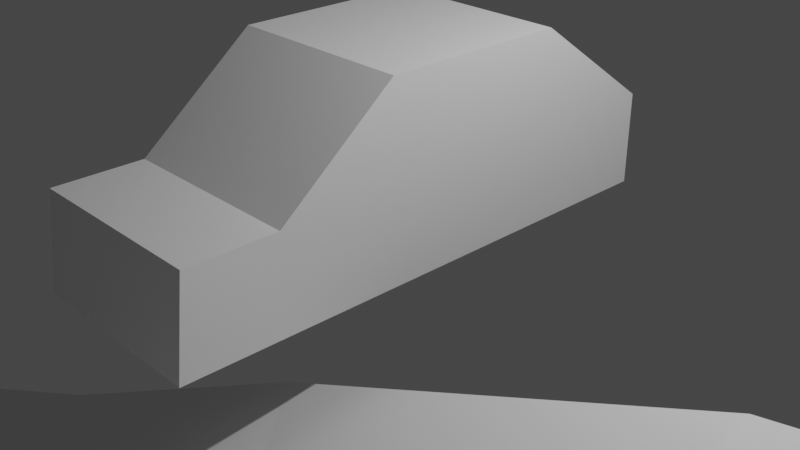 # Source: desmos-car-assets.blend  (saved by Blender 3.2.14; exported with 4.5.12 LTS)
import bpy
from mathutils import Matrix  # noqa: F401  (used for matrix-valued properties, if any)

bpy.ops.wm.read_factory_settings(use_empty=True)
scene = bpy.context.scene
scene.name = 'Scene'

# ---- collections
col_collection = bpy.data.collections.new('Collection'); scene.collection.children.link(col_collection)

# ---- materials (node trees are filled in below, after node groups)
mat_material = bpy.data.materials.new('Material')
mat_material.alpha_threshold = 0.0
mat_material.use_transparent_shadow = False
mat_material.line_color = (0.0, 0.0, 0.0, 1.0)

# ---- material node trees
mat_material.use_nodes = True; mat_material.node_tree.nodes.clear()
_N = mat_material.node_tree.nodes; _L = mat_material.node_tree.links
n0 = _N.new('ShaderNodeOutputMaterial'); n0.name = 'Material Output'; n0.location = (300, 300)
n1 = _N.new('ShaderNodeBsdfPrincipled'); n1.name = 'Principled BSDF'; n1.location = (10, 300)
n1.distribution = 'GGX'
n1.subsurface_method = 'RANDOM_WALK_SKIN'
n1.inputs[2].default_value = 0.4
n1.inputs[3].default_value = 1.45
n1.inputs[27].default_value = (0.0, 0.0, 0.0, 1.0)
n1.inputs[28].default_value = 1.0
_L.new(n1.outputs[0], n0.inputs[0])
n0.is_active_output = True

# ---- world
world_world = bpy.data.worlds.new('World'); scene.world = world_world
world_world.use_nodes = True; world_world.node_tree.nodes.clear()
_N = world_world.node_tree.nodes; _L = world_world.node_tree.links
n0 = _N.new('ShaderNodeOutputWorld'); n0.name = 'World Output'; n0.location = (300, 300)
n1 = _N.new('ShaderNodeBackground'); n1.name = 'Background'; n1.location = (10, 300)
n1.inputs[0].default_value = (0.05088, 0.05088, 0.05088, 1.0)
_L.new(n1.outputs[0], n0.inputs[0])
n0.is_active_output = True
world_world.color = (0.05088, 0.05088, 0.05088)
world_world.use_sun_shadow = False
world_world.sun_shadow_jitter_overblur = 0.0

# ---- cameras
cam_camera = bpy.data.cameras.new('Camera')
cam_camera.clip_end = 100.0
cam_camera.ortho_scale = 7.314

# ---- lights
light_light = bpy.data.lights.new('Light', 'POINT')
light_light.transmission_factor = 0.0
light_light.energy = 1000.0
light_light.shadow_soft_size = 0.1
light_light.shadow_maximum_resolution = 0.006
light_light.use_absolute_resolution = True

# ---- meshes
me_cube = bpy.data.meshes.new('Cube')
me_cube.from_pydata([(1.0, 1.0, 2.0), (1.0, 2.418, 0.0), (1.0, -1.0, 2.0), (1.0, -2.344, 0.0), (-1.0, 1.0, 2.0), (-1.0, 2.418, 0.0), (-1.0, -1.0, 2.0), (-1.0, -2.344, 0.0), (1.0, 2.418, 1.0), (-1.0, -2.236, 1.0), (1.0, -2.236, 1.0), (-1.0, 2.418, 1.0), (1.0, -3.169, 1.0), (1.0, -3.277, 0.0), (-1.0, -3.277, 0.0), (-1.0, -3.169, 1.0)], [], [(0, 4, 6, 2), (10, 2, 6, 9), (9, 6, 4, 11), (5, 1, 3, 7), (8, 0, 2, 10), (11, 4, 0, 8), (5, 11, 8, 1), (1, 8, 10, 3), (7, 9, 11, 5), (7, 3, 13, 14), (13, 12, 15, 14), (10, 9, 15, 12), (3, 10, 12, 13), (9, 7, 14, 15)])
_uv = me_cube.uv_layers.new(name='UVMap')
_uv.uv.foreach_set('vector', [0.625, 0.5, 0.875, 0.5, 0.875, 0.75, 0.625, 0.75, 0.5, 0.75, 0.625, 0.75, 0.625, 1.0, 0.5, 1.0, 0.5, 0.0, 0.625, 0.0, 0.625, 0.25, 0.5, 0.25, 0.125, 0.5, 0.375, 0.5, 0.375, 0.75, 0.125, 0.75, 0.5, 0.5, 0.625, 0.5, 0.625, 0.75, 0.5, 0.75, 0.5, 0.25, 0.625, 0.25, 0.625, 0.5, 0.5, 0.5, 0.375, 0.25, 0.5, 0.25, 0.5, 0.5, 0.375, 0.5, 0.375, 0.5, 0.5, 0.5, 0.5, 0.75, 0.375, 0.75, 0.375, 0.0, 0.5, 0.0, 0.5, 0.25, 0.375, 0.25, 0.125, 0.75, 0.375, 0.75, 0.375, 0.75, 0.125, 0.75, 0.375, 0.75, 0.5, 0.75, 0.5, 1.0, 0.375, 1.0, 0.5, 0.75, 0.5, 1.0, 0.5, 1.0, 0.5, 0.75, 0.375, 0.75, 0.5, 0.75, 0.5, 0.75, 0.375, 0.75, 0.5, 0.0, 0.375, 0.0, 0.375, 0.0, 0.5, 0.0])
me_cube.materials.append(mat_material)
me_cube.use_mirror_vertex_groups = False
me_cube.update()
me_grid = bpy.data.meshes.new('Grid')
me_grid.from_pydata([(-9.5, -9.5, -7.205), (-4.75, -9.5, -7.19), (0.0, -9.5, -6.811), (4.75, -9.5, -6.318), (9.5, -9.5, -6.107), (-9.5, -4.75, -7.19), (-4.75, -4.75, -6.506), (0.0, -4.75, -5.318), (4.75, -4.75, -4.278), (9.5, -4.75, -3.87), (-9.5, 0.0, -6.811), (-4.75, 0.0, -5.318), (0.0, 0.0, -3.429), (4.75, 0.0, -1.882), (9.5, 0.0, -1.281), (-9.5, 4.75, -6.318), (-4.75, 4.75, -4.278), (0.0, 4.75, -1.882), (4.75, 4.75, 0.07812), (9.5, 4.75, 0.859), (-9.5, 9.5, -6.107), (-4.75, 9.5, -3.87), (0.0, 9.5, -1.281), (4.75, 9.5, 0.859), (9.5, 9.5, 1.75)], [], [(1, 5, 0), (2, 6, 1), (3, 7, 2), (4, 8, 3), (6, 10, 5), (7, 11, 6), (8, 12, 7), (9, 13, 8), (11, 15, 10), (12, 16, 11), (13, 17, 12), (14, 18, 13), (16, 20, 15), (17, 21, 16), (18, 22, 17), (19, 23, 18), (1, 6, 5), (2, 7, 6), (3, 8, 7), (4, 9, 8), (6, 11, 10), (7, 12, 11), (8, 13, 12), (9, 14, 13), (11, 16, 15), (12, 17, 16), (13, 18, 17), (14, 19, 18), (16, 21, 20), (17, 22, 21), (18, 23, 22), (19, 24, 23)])
_uv = me_grid.uv_layers.new(name='UVMap')
_uv.uv.foreach_set('vector', [0.25, 0.0, 0.0, 0.25, 0.0, 0.0, 0.5, 0.0, 0.25, 0.25, 0.25, 0.0, 0.75, 0.0, 0.5, 0.25, 0.5, 0.0, 1.0, 0.0, 0.75, 0.25, 0.75, 0.0, 0.25, 0.25, 0.0, 0.5, 0.0, 0.25, 0.5, 0.25, 0.25, 0.5, 0.25, 0.25, 0.75, 0.25, 0.5, 0.5, 0.5, 0.25, 1.0, 0.25, 0.75, 0.5, 0.75, 0.25, 0.25, 0.5, 0.0, 0.75, 0.0, 0.5, 0.5, 0.5, 0.25, 0.75, 0.25, 0.5, 0.75, 0.5, 0.5, 0.75, 0.5, 0.5, 1.0, 0.5, 0.75, 0.75, 0.75, 0.5, 0.25, 0.75, 0.0, 1.0, 0.0, 0.75, 0.5, 0.75, 0.25, 1.0, 0.25, 0.75, 0.75, 0.75, 0.5, 1.0, 0.5, 0.75, 1.0, 0.75, 0.75, 1.0, 0.75, 0.75, 0.25, 0.0, 0.25, 0.25, 0.0, 0.25, 0.5, 0.0, 0.5, 0.25, 0.25, 0.25, 0.75, 0.0, 0.75, 0.25, 0.5, 0.25, 1.0, 0.0, 1.0, 0.25, 0.75, 0.25, 0.25, 0.25, 0.25, 0.5, 0.0, 0.5, 0.5, 0.25, 0.5, 0.5, 0.25, 0.5, 0.75, 0.25, 0.75, 0.5, 0.5, 0.5, 1.0, 0.25, 1.0, 0.5, 0.75, 0.5, 0.25, 0.5, 0.25, 0.75, 0.0, 0.75, 0.5, 0.5, 0.5, 0.75, 0.25, 0.75, 0.75, 0.5, 0.75, 0.75, 0.5, 0.75, 1.0, 0.5, 1.0, 0.75, 0.75, 0.75, 0.25, 0.75, 0.25, 1.0, 0.0, 1.0, 0.5, 0.75, 0.5, 1.0, 0.25, 1.0, 0.75, 0.75, 0.75, 1.0, 0.5, 1.0, 1.0, 0.75, 1.0, 1.0, 0.75, 1.0])
me_grid.update()

# ---- objects
ob_cube = bpy.data.objects.new('Cube', me_cube)
ob_light = bpy.data.objects.new('Light', light_light)
ob_camera = bpy.data.objects.new('Camera', cam_camera)
ob_grid = bpy.data.objects.new('Grid', me_grid)

# ---- transforms, parenting, visibility, modifiers, constraints
ob_cube.location = (0.0, 0.0, 0.0)
ob_cube.lock_rotations_4d = False
ob_cube.empty_display_type = 'ARROWS'
ob_cube.lineart.crease_threshold = 0.0
_m = ob_cube.modifiers.new('Triangulate', 'TRIANGULATE')
ob_light.location = (4.076, 1.005, 5.904)
ob_light.rotation_euler = (0.6503, 0.05522, 1.866)
ob_light.lock_rotations_4d = False
ob_light.empty_display_type = 'ARROWS'
ob_light.color = (0.0, 0.0, 0.0, 0.0)
ob_light.lineart.crease_threshold = 0.0
ob_camera.location = (7.359, -6.926, 4.958)
ob_camera.rotation_euler = (1.109, 0.0, 0.8149)
ob_camera.lock_rotations_4d = False
ob_camera.empty_display_type = 'ARROWS'
ob_camera.color = (0.0, 0.0, 0.0, 0.0)
ob_camera.display_type = 'WIRE'
ob_camera.lineart.crease_threshold = 0.0
ob_grid.location = (0.0, -11.0, 0.0)

# ---- collection membership
col_collection.objects.link(ob_cube)
col_collection.objects.link(ob_light)
col_collection.objects.link(ob_camera)
col_collection.objects.link(ob_grid)

# ---- scene / render settings (as saved in the file)
scene.camera = ob_camera
scene.frame_start = 1; scene.frame_end = 250; scene.frame_set(1)
scene.render.engine = 'BLENDER_EEVEE_NEXT'
scene.cycles.sampling_pattern = 'TABULATED_SOBOL'
scene.cycles.use_light_tree = False
scene.view_settings.view_transform = 'Filmic'
bpy.context.view_layer.update()
